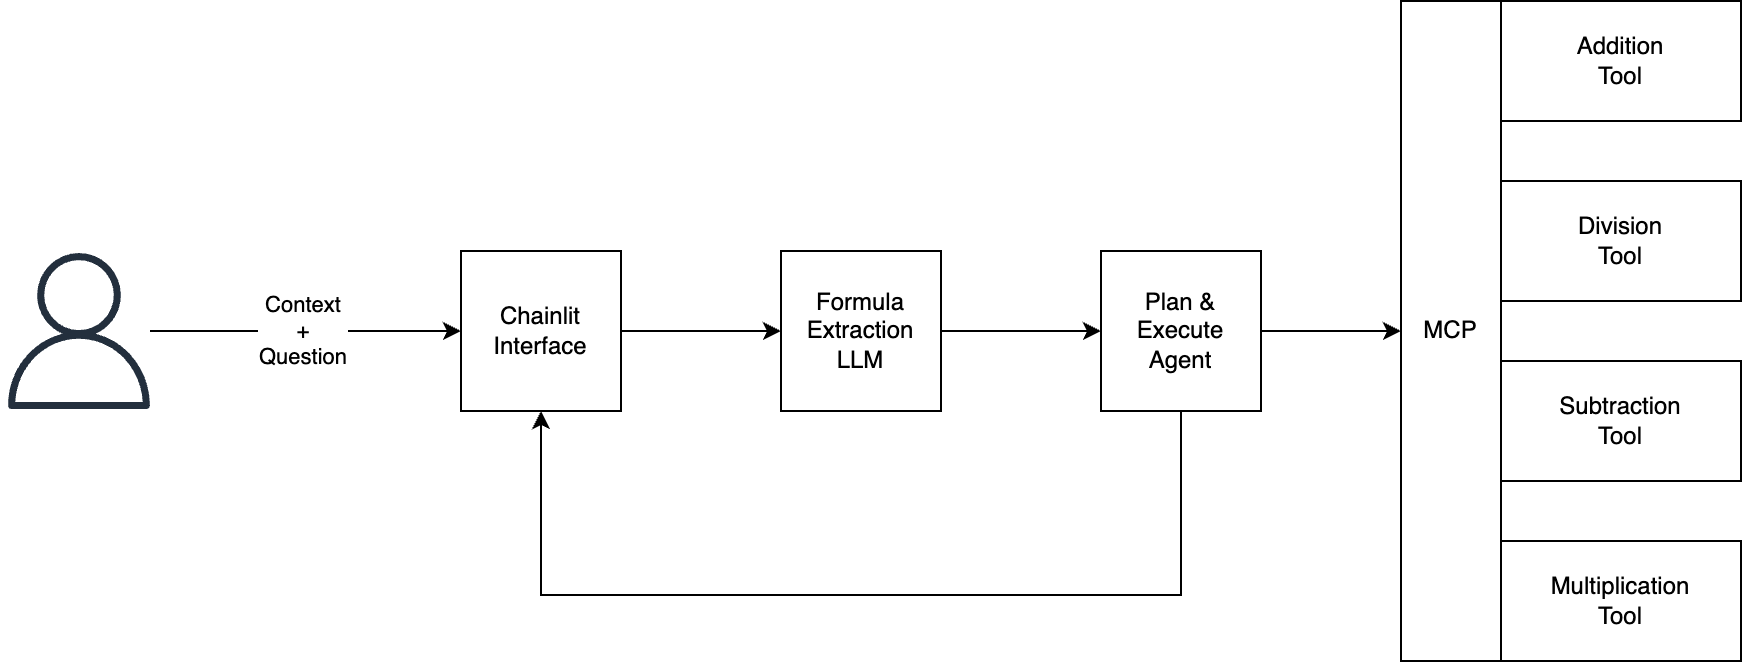

The diagram above was exported from draw.io. Its source (the exported page's mxGraphModel, read from the mxfile embedded in the PNG):
<mxGraphModel dx="1228" dy="878" grid="1" gridSize="10" guides="1" tooltips="1" connect="1" arrows="1" fold="1" page="1" pageScale="1" pageWidth="827" pageHeight="1169" math="0" shadow="0">
  <root>
    <mxCell id="0" />
    <mxCell id="1" parent="0" />
    <mxCell id="GROz8C5Q2CApZAzF2Zy7-3" style="edgeStyle=orthogonalEdgeStyle;rounded=0;orthogonalLoop=1;jettySize=auto;html=1;entryX=0;entryY=0.5;entryDx=0;entryDy=0;" edge="1" parent="1" source="GROz8C5Q2CApZAzF2Zy7-1" target="GROz8C5Q2CApZAzF2Zy7-2">
      <mxGeometry relative="1" as="geometry" />
    </mxCell>
    <mxCell id="GROz8C5Q2CApZAzF2Zy7-4" value="Context&lt;div&gt;+&lt;/div&gt;&lt;div&gt;Question&lt;/div&gt;" style="edgeLabel;html=1;align=center;verticalAlign=middle;resizable=0;points=[];" vertex="1" connectable="0" parent="GROz8C5Q2CApZAzF2Zy7-3">
      <mxGeometry x="-0.1315" relative="1" as="geometry">
        <mxPoint x="8" y="-1" as="offset" />
      </mxGeometry>
    </mxCell>
    <mxCell id="GROz8C5Q2CApZAzF2Zy7-1" value="" style="sketch=0;outlineConnect=0;fontColor=#232F3E;gradientColor=none;fillColor=#232F3D;strokeColor=none;dashed=0;verticalLabelPosition=bottom;verticalAlign=top;align=center;html=1;fontSize=12;fontStyle=0;aspect=fixed;pointerEvents=1;shape=mxgraph.aws4.user;" vertex="1" parent="1">
      <mxGeometry x="80" y="429" width="78" height="78" as="geometry" />
    </mxCell>
    <mxCell id="GROz8C5Q2CApZAzF2Zy7-7" value="" style="edgeStyle=orthogonalEdgeStyle;rounded=0;orthogonalLoop=1;jettySize=auto;html=1;" edge="1" parent="1" source="GROz8C5Q2CApZAzF2Zy7-2" target="GROz8C5Q2CApZAzF2Zy7-6">
      <mxGeometry relative="1" as="geometry" />
    </mxCell>
    <mxCell id="GROz8C5Q2CApZAzF2Zy7-2" value="Chainlit&lt;div&gt;Interface&lt;/div&gt;" style="whiteSpace=wrap;html=1;aspect=fixed;" vertex="1" parent="1">
      <mxGeometry x="310" y="428" width="80" height="80" as="geometry" />
    </mxCell>
    <mxCell id="GROz8C5Q2CApZAzF2Zy7-10" value="" style="edgeStyle=orthogonalEdgeStyle;rounded=0;orthogonalLoop=1;jettySize=auto;html=1;" edge="1" parent="1" source="GROz8C5Q2CApZAzF2Zy7-6" target="GROz8C5Q2CApZAzF2Zy7-9">
      <mxGeometry relative="1" as="geometry" />
    </mxCell>
    <mxCell id="GROz8C5Q2CApZAzF2Zy7-6" value="Formula&lt;div&gt;Extraction&lt;/div&gt;&lt;div&gt;LLM&lt;/div&gt;" style="whiteSpace=wrap;html=1;aspect=fixed;" vertex="1" parent="1">
      <mxGeometry x="470" y="428" width="80" height="80" as="geometry" />
    </mxCell>
    <mxCell id="GROz8C5Q2CApZAzF2Zy7-16" style="edgeStyle=orthogonalEdgeStyle;rounded=0;orthogonalLoop=1;jettySize=auto;html=1;entryX=0;entryY=0.5;entryDx=0;entryDy=0;" edge="1" parent="1" source="GROz8C5Q2CApZAzF2Zy7-9" target="GROz8C5Q2CApZAzF2Zy7-11">
      <mxGeometry relative="1" as="geometry" />
    </mxCell>
    <mxCell id="GROz8C5Q2CApZAzF2Zy7-17" style="edgeStyle=orthogonalEdgeStyle;rounded=0;orthogonalLoop=1;jettySize=auto;html=1;entryX=0.5;entryY=1;entryDx=0;entryDy=0;" edge="1" parent="1" source="GROz8C5Q2CApZAzF2Zy7-9" target="GROz8C5Q2CApZAzF2Zy7-2">
      <mxGeometry relative="1" as="geometry">
        <Array as="points">
          <mxPoint x="670" y="600" />
          <mxPoint x="350" y="600" />
        </Array>
      </mxGeometry>
    </mxCell>
    <mxCell id="GROz8C5Q2CApZAzF2Zy7-9" value="Plan &amp;amp; Execute&lt;br&gt;&lt;div&gt;Agent&lt;/div&gt;" style="whiteSpace=wrap;html=1;aspect=fixed;" vertex="1" parent="1">
      <mxGeometry x="630" y="428" width="80" height="80" as="geometry" />
    </mxCell>
    <mxCell id="GROz8C5Q2CApZAzF2Zy7-11" value="MCP" style="rounded=0;whiteSpace=wrap;html=1;" vertex="1" parent="1">
      <mxGeometry x="780" y="303" width="50" height="330" as="geometry" />
    </mxCell>
    <mxCell id="GROz8C5Q2CApZAzF2Zy7-12" value="Addition&lt;div&gt;Tool&lt;/div&gt;" style="rounded=0;whiteSpace=wrap;html=1;" vertex="1" parent="1">
      <mxGeometry x="830" y="303" width="120" height="60" as="geometry" />
    </mxCell>
    <mxCell id="GROz8C5Q2CApZAzF2Zy7-13" value="Division&lt;div&gt;Tool&lt;/div&gt;" style="rounded=0;whiteSpace=wrap;html=1;" vertex="1" parent="1">
      <mxGeometry x="830" y="393" width="120" height="60" as="geometry" />
    </mxCell>
    <mxCell id="GROz8C5Q2CApZAzF2Zy7-14" value="Subtraction&lt;br&gt;&lt;div&gt;Tool&lt;/div&gt;" style="rounded=0;whiteSpace=wrap;html=1;" vertex="1" parent="1">
      <mxGeometry x="830" y="483" width="120" height="60" as="geometry" />
    </mxCell>
    <mxCell id="GROz8C5Q2CApZAzF2Zy7-15" value="Multiplication&lt;br&gt;&lt;div&gt;Tool&lt;/div&gt;" style="rounded=0;whiteSpace=wrap;html=1;" vertex="1" parent="1">
      <mxGeometry x="830" y="573" width="120" height="60" as="geometry" />
    </mxCell>
  </root>
</mxGraphModel>